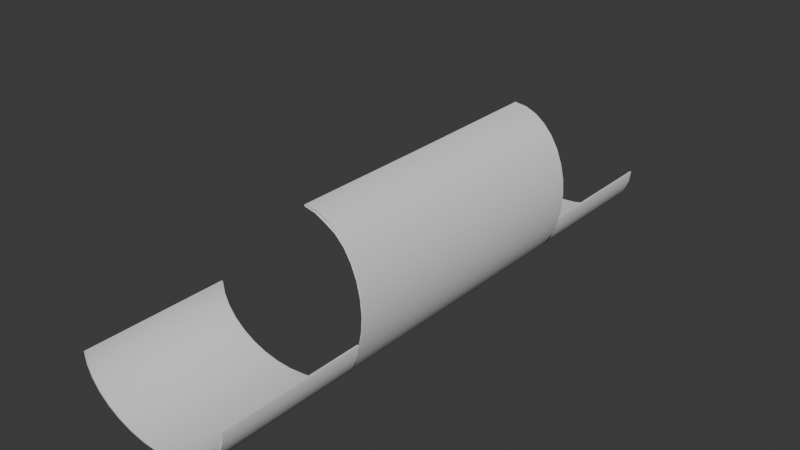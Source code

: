 # Source: halfpipeRotRight.blend  (saved by Blender 4.1.24; exported with 4.5.12 LTS)
import bpy
from mathutils import Matrix  # noqa: F401  (used for matrix-valued properties, if any)

bpy.ops.wm.read_factory_settings(use_empty=True)
scene = bpy.context.scene
scene.name = 'Scene'

# ---- collections
col_collection = bpy.data.collections.new('Collection'); scene.collection.children.link(col_collection)

# ---- world
world_world = bpy.data.worlds.new('World'); scene.world = world_world
world_world.use_nodes = True; world_world.node_tree.nodes.clear()
_N = world_world.node_tree.nodes; _L = world_world.node_tree.links
n0 = _N.new('ShaderNodeOutputWorld'); n0.name = 'World Output'; n0.location = (300, 300)
n1 = _N.new('ShaderNodeBackground'); n1.name = 'Background'; n1.location = (10, 300)
n1.inputs[0].default_value = (0.05088, 0.05088, 0.05088, 1.0)
_L.new(n1.outputs[0], n0.inputs[0])
n0.is_active_output = True
world_world.color = (0.05088, 0.05088, 0.05088)
world_world.use_sun_shadow = False
world_world.sun_shadow_jitter_overblur = 0.0

# ---- meshes
me_cylinder = bpy.data.meshes.new('Cylinder')
me_cylinder.from_pydata([(1.0, 0.0, -1.0), (1.0, 0.0, 1.0), (0.9808, -0.1951, -1.0), (0.9808, -0.1951, 1.0), (0.9239, -0.3827, -1.0), (0.9239, -0.3827, 1.0), (0.8315, -0.5556, -1.0), (0.8315, -0.5556, 1.0), (0.7071, -0.7071, -1.0), (0.7071, -0.7071, 1.0), (0.5556, -0.8315, -1.0), (0.5556, -0.8315, 1.0), (0.3827, -0.9239, -1.0), (0.3827, -0.9465, 1.0), (0.1951, -0.9808, -1.0), (0.1951, -0.9808, 1.0), (0.0, -1.0, -1.0), (0.9808, 0.004776, -1.0), (0.0, -1.0, 1.0), (0.9808, 0.004776, 1.0), (-0.1951, -0.9808, -1.0), (0.9619, -0.1864, -1.0), (0.9619, -0.1864, 1.0), (-0.1951, -0.9808, 1.0), (-0.3827, -0.9239, -1.0), (0.9061, -0.3703, -1.0), (0.9061, -0.3703, 1.0), (-0.3827, -0.9239, 1.0), (0.8155, -0.5397, -1.0), (-0.5556, -0.8315, -1.0), (-0.5556, -0.8315, 1.0), (0.8155, -0.5397, 1.0), (-0.7071, -0.7071, -1.0), (0.6935, -0.6882, -1.0), (-0.7071, -0.7071, 1.0), (0.6935, -0.6882, 1.0), (0.5449, -0.8101, -1.0), (-0.8315, -0.5556, -1.0), (0.5449, -0.8101, 1.0), (-0.8315, -0.5556, 1.0), (-0.9239, -0.3827, -1.0), (0.3753, -0.9006, -1.0), (-0.9239, -0.3827, 1.0), (0.3753, -0.9233, 1.0), (-0.9808, -0.1951, -1.0), (0.1913, -0.9564, -1.0), (-0.9808, -0.1951, 1.0), (0.1913, -0.9564, 1.0), (-1.0, 0.0, -1.0), (0.0, -0.9752, -1.0), (0.0, -0.9752, 1.0), (-1.0, 0.0, 1.0), (-0.1913, -0.9564, -1.0), (0.9992, 0.008225, 1.0), (0.9992, 0.008225, -1.0), (-0.1913, -0.9564, 1.0), (-0.3753, -0.9006, -1.0), (-0.9992, 0.008225, 1.0), (-0.9992, 0.008225, -1.0), (-0.3753, -0.9006, 1.0), (-0.5449, -0.8101, -1.0), (-0.5449, -0.8101, 1.0), (-0.6935, -0.6882, -1.0), (-0.6935, -0.6882, 1.0), (-0.8155, -0.5397, -1.0), (-0.8155, -0.5397, 1.0), (-0.9061, -0.3703, -1.0), (-0.9061, -0.3703, 1.0), (-0.9619, -0.1864, -1.0), (-0.9619, -0.1864, 1.0), (-0.9808, 0.004776, -1.0), (-0.9808, 0.004776, 1.0), (-0.9804, 0.008225, -1.0), (0.9804, 0.008225, -1.0), (-0.9804, 0.008225, 1.0), (0.9804, 0.008225, 1.0), (1.0, 0.0, 0.5), (0.9808, 0.004776, 0.5), (0.9808, -0.1951, 0.5), (0.9239, -0.3827, 0.5), (-0.3827, -0.9239, 0.5), (0.8315, -0.5556, 0.5), (0.1913, -0.9564, 0.5), (-0.8155, -0.5397, 0.5), (-0.9061, -0.3703, 0.5), (-0.1951, -0.9808, 0.5), (0.7071, -0.7071, 0.5), (-0.9239, -0.3827, 0.5), (-0.9808, -0.1951, 0.5), (-0.9619, -0.1864, 0.5), (0.9619, -0.1864, 0.5), (0.8155, -0.5397, 0.5), (0.9061, -0.3703, 0.5), (-0.5556, -0.8315, 0.5), (-1.0, 0.0, 0.5), (0.0, -0.9752, 0.5), (0.5556, -0.8315, 0.5), (-0.9808, 0.004776, 0.5), (-0.1913, -0.9564, 0.5), (0.3827, -0.9465, 0.5), (-0.7071, -0.7071, 0.5), (0.3753, -0.9233, 0.5), (-0.9804, 0.008225, 0.5), (0.6935, -0.6882, 0.5), (0.1951, -0.9808, 0.5), (0.9804, 0.008225, 0.5), (0.0, -1.0, 0.5), (-0.5449, -0.8101, 0.5), (0.5449, -0.8185, 0.5), (-0.3753, -0.9006, 0.5), (-0.8315, -0.5556, 0.5), (-0.6935, -0.6882, 0.5), (0.9992, 0.008225, 0.5), (-0.9992, 0.008225, 0.5), (0.9992, 0.008225, -0.5), (-0.9992, 0.008225, -0.5), (1.0, 0.0, -0.5), (0.9808, 0.004776, -0.5), (0.9808, -0.1951, -0.5), (0.9239, -0.3827, -0.5), (-0.3827, -0.9239, -0.5), (0.8315, -0.5556, -0.5), (0.1913, -0.9564, -0.5), (-0.8155, -0.5397, -0.5), (-0.9061, -0.3703, -0.5), (-0.1951, -0.9808, -0.5), (0.7071, -0.7071, -0.5), (-0.9239, -0.3827, -0.5), (-0.9808, -0.1951, -0.5), (-0.9619, -0.1864, -0.5), (0.9619, -0.1864, -0.5), (0.8155, -0.5397, -0.5), (0.9061, -0.3703, -0.5), (-0.5556, -0.8315, -0.5), (-1.0, 0.0, -0.5), (0.0, -0.9752, -0.5), (0.5556, -0.8242, -0.5), (-0.9808, 0.004776, -0.5), (-0.1913, -0.9564, -0.5), (0.3827, -0.9239, -0.5), (-0.7071, -0.7071, -0.5), (0.3753, -0.9006, -0.5), (-0.9804, 0.008225, -0.5), (0.6935, -0.6882, -0.5), (0.1951, -0.9808, -0.5), (0.9804, 0.008225, -0.5), (0.0, -1.0, -0.5), (-0.5449, -0.8101, -0.5), (0.5449, -0.8101, -0.5), (-0.3753, -0.9006, -0.5), (-0.8315, -0.5556, -0.5), (-0.6935, -0.6882, -0.5), (0.3337, 1.868, -1.633e-08), (0.3304, 1.841, -1.606e-08), (0.4742, 1.843, -1.782e-08), (0.6096, 1.765, -1.878e-08), (1.01, -0.04643, -7.674e-09), (0.7348, 1.638, -1.918e-08), (1.028, 0.7517, -1.494e-08), (0.737, -0.6512, 9.72e-10), (0.6158, -0.7786, 3.566e-09), (1.049, 0.2148, -1.045e-08), (0.8448, 1.467, -1.901e-08), (0.6249, -0.8031, 3.671e-09), (0.4904, -0.8838, 6.018e-09), (0.484, -0.8577, 5.863e-09), (0.4681, 1.816, -1.751e-08), (0.7235, 1.616, -1.885e-08), (0.6009, 1.74, -1.845e-08), (0.9447, -0.2875, -4.758e-09), (0.3503, -0.9121, 7.97e-09), (1.044, 0.4859, -1.278e-08), (0.9355, 1.257, -1.826e-08), (0.3467, -0.8854, 7.779e-09), (1.032, 0.2198, -1.029e-08), (1.003, 1.017, -1.698e-08), (0.8565, -0.4992, -1.822e-09), (0.9868, 1.007, -1.668e-08), (0.3442, -0.885, 7.804e-09), (0.3278, 1.867, -1.625e-08), (0.8313, 1.447, -1.867e-08), (1.046, 0.7571, -1.52e-08), (0.328, 1.841, -1.602e-08), (1.061, 0.4861, -1.299e-08), (0.9293, -0.2728, -4.7e-09), (0.9202, 1.242, -1.794e-08), (0.993, -0.0364, -7.557e-09), (0.3443, -0.9111, 8.033e-09), (0.7485, -0.6733, 1.025e-09), (0.8428, -0.4804, -1.82e-09), (0.3337, 1.868, 0.5), (0.3304, 1.841, 0.5), (0.4742, 1.843, 0.5), (0.6096, 1.765, 0.5), (1.01, -0.04643, 0.5), (0.7348, 1.638, 0.5), (1.028, 0.7517, 0.5), (0.737, -0.6512, 0.5), (0.6158, -0.7786, 0.5), (1.049, 0.2148, 0.5), (0.8448, 1.467, 0.5), (0.6249, -0.8031, 0.5), (0.4904, -0.8838, 0.5), (0.484, -0.8577, 0.5), (0.4681, 1.799, 0.5), (0.7235, 1.602, 0.5), (0.6008, 1.705, 0.5), (0.9447, -0.2875, 0.5), (0.3503, -0.9522, 0.5), (1.044, 0.4859, 0.5), (0.9355, 1.257, 0.5), (0.3467, -0.9256, 0.5), (1.032, 0.2198, 0.5), (1.003, 1.017, 0.5), (0.8565, -0.4992, 0.5), (0.9868, 1.007, 0.5), (0.3442, -0.9251, 0.5), (0.8313, 1.447, 0.5), (1.046, 0.7571, 0.5), (0.328, 1.849, 0.5), (1.061, 0.4861, 0.5), (0.9293, -0.2728, 0.5), (0.9202, 1.242, 0.5), (0.993, -0.0364, 0.5), (0.7485, -0.6733, 0.5), (0.8428, -0.4804, 0.5), (0.3278, 1.867, 0.5), (0.3443, -0.9512, 0.5), (0.3225, 1.875, -0.5002), (0.3443, -0.9111, -0.5), (0.3337, 1.868, -0.5), (0.3252, 1.849, -0.5002), (0.4742, 1.843, -0.5), (0.6096, 1.765, -0.5), (1.01, -0.04643, -0.5), (0.7348, 1.638, -0.5), (1.028, 0.7517, -0.5), (0.737, -0.6512, -0.5), (0.6158, -0.7786, -0.5), (1.049, 0.2148, -0.5), (0.8448, 1.467, -0.5), (0.6249, -0.8031, -0.5), (0.4904, -0.8838, -0.5), (0.484, -0.8577, -0.5), (0.4637, 1.798, -0.502), (0.7235, 1.596, -0.5), (0.6008, 1.705, -0.5), (0.9447, -0.2875, -0.5), (0.3503, -0.9347, -0.5), (1.044, 0.4859, -0.5), (0.9355, 1.257, -0.5), (0.3467, -0.9081, -0.5), (1.032, 0.2198, -0.5), (1.003, 1.017, -0.5), (0.8565, -0.4992, -0.5), (0.9868, 1.007, -0.5), (0.3442, -0.9114, -0.5), (0.8313, 1.447, -0.5), (1.046, 0.7571, -0.5), (0.3227, 1.848, -0.5002), (1.061, 0.4861, -0.5), (0.9293, -0.2728, -0.5), (0.9202, 1.242, -0.5), (0.993, -0.0364, -0.5), (0.7485, -0.6733, -0.5), (0.8428, -0.4804, -0.5)], [], [(116, 0, 54, 114), (76, 1, 3, 78), (78, 3, 5, 79), (79, 5, 7, 81), (81, 7, 9, 86), (86, 9, 11, 96), (96, 11, 13, 99), (99, 13, 15, 104), (104, 15, 18, 106), (106, 18, 23, 85), (85, 23, 27, 80), (80, 27, 30, 93), (93, 30, 34, 100), (100, 34, 39, 110), (110, 39, 42, 87), (87, 42, 46, 88), (88, 46, 51, 94), (94, 51, 57, 113), (57, 51, 46, 42, 39, 34, 30, 27, 23, 18, 15, 13, 11, 9, 7, 5, 3, 1, 53, 75, 19, 22, 26, 31, 35, 38, 43, 47, 50, 55, 59, 61, 63, 65, 67, 69, 71, 74), (73, 54, 0, 2, 4, 6, 8, 10, 12, 14, 16, 20, 24, 29, 32, 37, 40, 44, 48, 58, 72, 70, 68, 66, 64, 62, 60, 56, 52, 49, 45, 41, 36, 33, 28, 25, 21, 17), (113, 57, 74, 102), (145, 114, 54, 73), (77, 19, 75, 105), (117, 17, 21, 130), (132, 130, 21, 25), (131, 132, 25, 28), (91, 103, 35, 31), (143, 33, 36, 148), (141, 148, 36, 41), (122, 141, 41, 45), (82, 95, 50, 47), (95, 98, 55, 50), (149, 138, 52, 56), (147, 149, 56, 60), (147, 60, 62, 151), (83, 65, 63, 111), (84, 67, 65, 83), (124, 66, 68, 129), (97, 71, 69, 89), (142, 137, 70, 72), (1, 76, 112, 53), (75, 53, 112, 105), (19, 77, 90, 22), (26, 22, 90, 92), (31, 26, 92, 91), (35, 103, 108, 38), (43, 38, 108, 101), (47, 43, 101, 82), (59, 55, 98, 109), (61, 59, 109, 107), (61, 107, 111, 63), (67, 84, 89, 69), (74, 71, 97, 102), (0, 116, 118, 2), (2, 118, 119, 4), (4, 119, 121, 6), (6, 121, 126, 8), (8, 126, 136, 10), (10, 136, 139, 12), (12, 139, 144, 14), (14, 144, 146, 16), (16, 146, 125, 20), (20, 125, 120, 24), (24, 120, 133, 29), (29, 133, 140, 32), (32, 140, 150, 37), (37, 150, 127, 40), (40, 127, 128, 44), (44, 128, 134, 48), (48, 134, 115, 58), (58, 115, 142, 72), (17, 117, 145, 73), (28, 33, 143, 131), (45, 49, 135, 122), (49, 52, 138, 135), (64, 123, 151, 62), (66, 124, 123, 64), (70, 137, 129, 68), (216, 211, 173, 178), (251, 173, 165, 243), (198, 160, 165, 203), (238, 160, 159, 237), (237, 159, 189, 265), (221, 184, 189, 225), (221, 223, 186, 184), (223, 212, 174, 186), (249, 252, 174, 171), (236, 249, 171, 158), (196, 215, 177, 158), (215, 222, 185, 177), (217, 180, 185, 222), (245, 257, 180, 167), (205, 206, 168, 167), (206, 204, 166, 168), (191, 153, 166, 204), (231, 153, 182, 259), (219, 226, 179, 182), (229, 187, 178, 256), (248, 170, 187, 229), (242, 164, 170, 248), (241, 163, 164, 242), (264, 188, 163, 241), (254, 176, 188, 264), (247, 169, 176, 254), (234, 156, 169, 247), (239, 161, 156, 234), (260, 183, 161, 239), (258, 181, 183, 260), (253, 175, 181, 258), (250, 172, 175, 253), (240, 162, 172, 250), (235, 157, 162, 240), (233, 155, 157, 235), (232, 154, 155, 233), (230, 152, 154, 232), (190, 152, 179, 226), (173, 211, 203, 165), (160, 198, 197, 159), (159, 197, 225, 189), (171, 174, 212, 209), (158, 171, 209, 196), (167, 180, 217, 205), (153, 191, 219, 182), (187, 227, 216, 178), (170, 208, 227, 187), (164, 202, 208, 170), (163, 201, 202, 164), (188, 224, 201, 163), (176, 214, 224, 188), (169, 207, 214, 176), (156, 194, 207, 169), (161, 199, 194, 156), (183, 220, 199, 161), (181, 218, 220, 183), (175, 213, 218, 181), (172, 210, 213, 175), (162, 200, 210, 172), (157, 195, 200, 162), (155, 193, 195, 157), (154, 192, 193, 155), (152, 190, 192, 154), (178, 173, 251, 256), (160, 238, 243, 165), (184, 261, 265, 189), (184, 186, 263, 261), (186, 174, 252, 263), (158, 177, 255, 236), (177, 185, 262, 255), (180, 257, 262, 185), (167, 168, 246, 245), (168, 166, 244, 246), (153, 231, 244, 166), (182, 179, 228, 259), (152, 230, 228, 179)])
me_cylinder.polygons.foreach_set('use_smooth', [True] * 154)
_k = set([(0, 2), (0, 54), (1, 3), (1, 53), (2, 4), (3, 5), (4, 6), (5, 7), (6, 8), (7, 9), (8, 10), (9, 11), (10, 12), (11, 13), (12, 14), (13, 15), (14, 16), (15, 18), (16, 20), (17, 21), (17, 73), (18, 23), (19, 22), (19, 75), (20, 24), (21, 25), (22, 26), (23, 27), (24, 29), (25, 28), (26, 31), (27, 30), (28, 33), (29, 32), (30, 34), (31, 35), (32, 37), (33, 36), (34, 39), (35, 38), (36, 41), (37, 40), (38, 43), (39, 42), (40, 44), (41, 45), (42, 46), (43, 47), (44, 48), (45, 49), (46, 51), (47, 50), (48, 58), (49, 52), (50, 55), (51, 57), (52, 56), (53, 75), (53, 112), (54, 73), (54, 114), (55, 59), (56, 60), (57, 74), (57, 113), (58, 72), (58, 115), (59, 61), (60, 62), (61, 63), (62, 64), (63, 65), (64, 66), (65, 67), (66, 68), (67, 69), (68, 70), (69, 71), (70, 72), (71, 74), (72, 142), (73, 145), (74, 102), (75, 105), (178, 216), (178, 256), (179, 226), (179, 228), (182, 219), (182, 259), (187, 227), (187, 229)])
me_cylinder.attributes.new('sharp_edge', 'BOOLEAN', 'EDGE').data.foreach_set('value', [ (min(e.vertices), max(e.vertices)) in _k for e in me_cylinder.edges])
_uv = me_cylinder.uv_layers.new(name='UVMap')
_uv.uv.foreach_set('vector', [0.75, 0.625, 0.75, 0.5, 0.7513, 0.5, 0.7513, 0.625, 0.75, 0.875, 0.75, 1.0, 0.7188, 1.0, 0.7188, 0.875, 0.7188, 0.875, 0.7188, 1.0, 0.6875, 1.0, 0.6875, 0.875, 0.6875, 0.875, 0.6875, 1.0, 0.6562, 1.0, 0.6562, 0.875, 0.6562, 0.875, 0.6562, 1.0, 0.625, 1.0, 0.625, 0.875, 0.625, 0.875, 0.625, 1.0, 0.5938, 1.0, 0.5938, 0.875, 0.5938, 0.875, 0.5938, 1.0, 0.5625, 1.0, 0.5625, 0.875, 0.5625, 0.875, 0.5625, 1.0, 0.5312, 1.0, 0.5312, 0.875, 0.5312, 0.875, 0.5312, 1.0, 0.5, 1.0, 0.5, 0.875, 0.5, 0.875, 0.5, 1.0, 0.4688, 1.0, 0.4688, 0.875, 0.4688, 0.875, 0.4688, 1.0, 0.4375, 1.0, 0.4375, 0.875, 0.4375, 0.875, 0.4375, 1.0, 0.4062, 1.0, 0.4062, 0.875, 0.4062, 0.875, 0.4062, 1.0, 0.375, 1.0, 0.375, 0.875, 0.375, 0.875, 0.375, 1.0, 0.3438, 1.0, 0.3438, 0.875, 0.3438, 0.875, 0.3438, 1.0, 0.3125, 1.0, 0.3125, 0.875, 0.3125, 0.875, 0.3125, 1.0, 0.2812, 1.0, 0.2812, 0.875, 0.2812, 0.875, 0.2812, 1.0, 0.25, 1.0, 0.25, 0.875, 0.25, 0.875, 0.25, 1.0, 0.2487, 1.0, 0.2487, 0.875, 0.01019, 0.252, 0.01, 0.25, 0.01461, 0.2032, 0.02827, 0.1582, 0.05045, 0.1167, 0.08029, 0.08029, 0.1167, 0.05045, 0.1582, 0.02827, 0.2032, 0.01461, 0.25, 0.01, 0.2968, 0.01461, 0.3418, 0.02827, 0.3833, 0.05045, 0.4197, 0.08029, 0.4496, 0.1167, 0.4717, 0.1582, 0.4854, 0.2032, 0.49, 0.25, 0.4898, 0.252, 0.4853, 0.252, 0.4854, 0.2511, 0.4809, 0.2053, 0.4675, 0.1611, 0.4457, 0.1205, 0.4164, 0.08483, 0.3808, 0.05558, 0.3401, 0.03385, 0.2959, 0.02047, 0.25, 0.01595, 0.2041, 0.02047, 0.1599, 0.03385, 0.1192, 0.05558, 0.08356, 0.08483, 0.05428, 0.1205, 0.03253, 0.1611, 0.01914, 0.2053, 0.01462, 0.2511, 0.0147, 0.252, 0.9853, 0.252, 0.9898, 0.252, 0.99, 0.25, 0.9854, 0.2032, 0.9717, 0.1582, 0.9496, 0.1167, 0.9197, 0.08029, 0.8833, 0.05045, 0.8418, 0.02827, 0.7968, 0.01461, 0.75, 0.01, 0.7032, 0.01461, 0.6582, 0.02827, 0.6167, 0.05045, 0.5803, 0.08029, 0.5504, 0.1167, 0.5283, 0.1582, 0.5146, 0.2032, 0.51, 0.25, 0.5102, 0.252, 0.5147, 0.252, 0.5146, 0.2511, 0.5191, 0.2053, 0.5325, 0.1611, 0.5543, 0.1205, 0.5836, 0.08483, 0.6192, 0.05558, 0.6599, 0.03385, 0.7041, 0.02047, 0.75, 0.01595, 0.7959, 0.02047, 0.8401, 0.03385, 0.8808, 0.05558, 0.9164, 0.08483, 0.9457, 0.1205, 0.9675, 0.1611, 0.9809, 0.2053, 0.9854, 0.2511, 0.1402, 0.5, 0.1402, 0.5, 0.1422, 0.5, 0.1422, 0.5, 0.3578, 0.5, 0.3598, 0.5, 0.3598, 0.5, 0.3578, 0.5, 0.75, 0.875, 0.75, 1.0, 0.7506, 1.0, 0.7506, 0.875, 0.75, 0.625, 0.75, 0.5, 0.7188, 0.5, 0.7188, 0.625, 0.6875, 0.625, 0.7188, 0.625, 0.7188, 0.5, 0.6875, 0.5, 0.6562, 0.625, 0.6875, 0.625, 0.6875, 0.5, 0.6562, 0.5, 0.6562, 0.875, 0.625, 0.875, 0.625, 1.0, 0.6562, 1.0, 0.625, 0.625, 0.625, 0.5, 0.5938, 0.5, 0.5938, 0.625, 0.5625, 0.625, 0.5938, 0.625, 0.5938, 0.5, 0.5625, 0.5, 0.5312, 0.625, 0.5625, 0.625, 0.5625, 0.5, 0.5312, 0.5, 0.5312, 0.875, 0.5, 0.875, 0.5, 1.0, 0.5312, 1.0, 0.5, 0.875, 0.4688, 0.875, 0.4688, 1.0, 0.5, 1.0, 0.4375, 0.625, 0.4688, 0.625, 0.4688, 0.5, 0.4375, 0.5, 0.4062, 0.625, 0.4375, 0.625, 0.4375, 0.5, 0.4062, 0.5, 0.4062, 0.625, 0.4062, 0.5, 0.375, 0.5, 0.375, 0.625, 0.3438, 0.875, 0.3438, 1.0, 0.375, 1.0, 0.375, 0.875, 0.3125, 0.875, 0.3125, 1.0, 0.3438, 1.0, 0.3438, 0.875, 0.3125, 0.625, 0.3125, 0.5, 0.2812, 0.5, 0.2812, 0.625, 0.25, 0.875, 0.25, 1.0, 0.2812, 1.0, 0.2812, 0.875, 0.2494, 0.625, 0.25, 0.625, 0.25, 0.5, 0.2494, 0.5, 0.75, 1.0, 0.75, 0.875, 0.7513, 0.875, 0.7513, 1.0, 0.3578, 0.5, 0.3598, 0.5, 0.3598, 0.5, 0.3578, 0.5, 0.75, 1.0, 0.75, 0.875, 0.7188, 0.875, 0.7188, 1.0, 0.6875, 1.0, 0.7188, 1.0, 0.7188, 0.875, 0.6875, 0.875, 0.6562, 1.0, 0.6875, 1.0, 0.6875, 0.875, 0.6562, 0.875, 0.625, 1.0, 0.625, 0.875, 0.5938, 0.875, 0.5938, 1.0, 0.5625, 1.0, 0.5938, 1.0, 0.5938, 0.875, 0.5625, 0.875, 0.5312, 1.0, 0.5625, 1.0, 0.5625, 0.875, 0.5312, 0.875, 0.4375, 1.0, 0.4688, 1.0, 0.4688, 0.875, 0.4375, 0.875, 0.4062, 1.0, 0.4375, 1.0, 0.4375, 0.875, 0.4062, 0.875, 0.4062, 1.0, 0.4062, 0.875, 0.375, 0.875, 0.375, 1.0, 0.3125, 1.0, 0.3125, 0.875, 0.2812, 0.875, 0.2812, 1.0, 0.2494, 1.0, 0.25, 1.0, 0.25, 0.875, 0.2494, 0.875, 0.75, 0.5, 0.75, 0.625, 0.7188, 0.625, 0.7188, 0.5, 0.7188, 0.5, 0.7188, 0.625, 0.6875, 0.625, 0.6875, 0.5, 0.6875, 0.5, 0.6875, 0.625, 0.6562, 0.625, 0.6562, 0.5, 0.6562, 0.5, 0.6562, 0.625, 0.625, 0.625, 0.625, 0.5, 0.625, 0.5, 0.625, 0.625, 0.5938, 0.625, 0.5938, 0.5, 0.5938, 0.5, 0.5938, 0.625, 0.5625, 0.625, 0.5625, 0.5, 0.5625, 0.5, 0.5625, 0.625, 0.5312, 0.625, 0.5312, 0.5, 0.5312, 0.5, 0.5312, 0.625, 0.5, 0.625, 0.5, 0.5, 0.5, 0.5, 0.5, 0.625, 0.4688, 0.625, 0.4688, 0.5, 0.4688, 0.5, 0.4688, 0.625, 0.4375, 0.625, 0.4375, 0.5, 0.4375, 0.5, 0.4375, 0.625, 0.4062, 0.625, 0.4062, 0.5, 0.4062, 0.5, 0.4062, 0.625, 0.375, 0.625, 0.375, 0.5, 0.375, 0.5, 0.375, 0.625, 0.3438, 0.625, 0.3438, 0.5, 0.3438, 0.5, 0.3438, 0.625, 0.3125, 0.625, 0.3125, 0.5, 0.3125, 0.5, 0.3125, 0.625, 0.2812, 0.625, 0.2812, 0.5, 0.2812, 0.5, 0.2812, 0.625, 0.25, 0.625, 0.25, 0.5, 0.25, 0.5, 0.25, 0.625, 0.2487, 0.625, 0.2487, 0.5, 0.1402, 0.5, 0.1402, 0.5, 0.1422, 0.5, 0.1422, 0.5, 0.75, 0.5, 0.75, 0.625, 0.7506, 0.625, 0.7506, 0.5, 0.6562, 0.5, 0.625, 0.5, 0.625, 0.625, 0.6562, 0.625, 0.5312, 0.5, 0.5, 0.5, 0.5, 0.625, 0.5312, 0.625, 0.5, 0.5, 0.4688, 0.5, 0.4688, 0.625, 0.5, 0.625, 0.3438, 0.5, 0.3438, 0.625, 0.375, 0.625, 0.375, 0.5, 0.3125, 0.5, 0.3125, 0.625, 0.3438, 0.625, 0.3438, 0.5, 0.25, 0.5, 0.25, 0.625, 0.2812, 0.625, 0.2812, 0.5, 0.2494, 0.875, 0.25, 0.875, 0.25, 0.75, 0.2494, 0.75, 0.25, 0.625, 0.25, 0.75, 0.2812, 0.75, 0.2812, 0.625, 0.3125, 0.875, 0.3125, 0.75, 0.2812, 0.75, 0.2812, 0.875, 0.3125, 0.625, 0.3125, 0.75, 0.3438, 0.75, 0.3438, 0.625, 0.3438, 0.625, 0.3438, 0.75, 0.375, 0.75, 0.375, 0.625, 0.4062, 0.875, 0.4062, 0.75, 0.375, 0.75, 0.375, 0.875, 0.4062, 0.875, 0.4375, 0.875, 0.4375, 0.75, 0.4062, 0.75, 0.4375, 0.875, 0.4688, 0.875, 0.4688, 0.75, 0.4375, 0.75, 0.5, 0.625, 0.4688, 0.625, 0.4688, 0.75, 0.5, 0.75, 0.5312, 0.625, 0.5, 0.625, 0.5, 0.75, 0.5312, 0.75, 0.5312, 0.875, 0.5625, 0.875, 0.5625, 0.75, 0.5312, 0.75, 0.5625, 0.875, 0.5938, 0.875, 0.5938, 0.75, 0.5625, 0.75, 0.625, 0.875, 0.625, 0.75, 0.5938, 0.75, 0.5938, 0.875, 0.6562, 0.625, 0.625, 0.625, 0.625, 0.75, 0.6562, 0.75, 0.6562, 0.875, 0.6875, 0.875, 0.6875, 0.75, 0.6562, 0.75, 0.6875, 0.875, 0.7188, 0.875, 0.7188, 0.75, 0.6875, 0.75, 0.75, 0.875, 0.75, 0.75, 0.7188, 0.75, 0.7188, 0.875, 0.75, 0.625, 0.75, 0.75, 0.7506, 0.75, 0.7506, 0.625, 0.3578, 0.5, 0.3598, 0.5, 0.3598, 0.5, 0.3578, 0.5, 0.1402, 0.5, 0.1402, 0.5, 0.1422, 0.5, 0.1422, 0.5, 0.25, 0.625, 0.25, 0.75, 0.2487, 0.75, 0.2487, 0.625, 0.2812, 0.625, 0.2812, 0.75, 0.25, 0.75, 0.25, 0.625, 0.3125, 0.625, 0.3125, 0.75, 0.2812, 0.75, 0.2812, 0.625, 0.3438, 0.625, 0.3438, 0.75, 0.3125, 0.75, 0.3125, 0.625, 0.375, 0.625, 0.375, 0.75, 0.3438, 0.75, 0.3438, 0.625, 0.4062, 0.625, 0.4062, 0.75, 0.375, 0.75, 0.375, 0.625, 0.4375, 0.625, 0.4375, 0.75, 0.4062, 0.75, 0.4062, 0.625, 0.4688, 0.625, 0.4688, 0.75, 0.4375, 0.75, 0.4375, 0.625, 0.5, 0.625, 0.5, 0.75, 0.4688, 0.75, 0.4688, 0.625, 0.5312, 0.625, 0.5312, 0.75, 0.5, 0.75, 0.5, 0.625, 0.5625, 0.625, 0.5625, 0.75, 0.5312, 0.75, 0.5312, 0.625, 0.5938, 0.625, 0.5938, 0.75, 0.5625, 0.75, 0.5625, 0.625, 0.625, 0.625, 0.625, 0.75, 0.5938, 0.75, 0.5938, 0.625, 0.6562, 0.625, 0.6562, 0.75, 0.625, 0.75, 0.625, 0.625, 0.6875, 0.625, 0.6875, 0.75, 0.6562, 0.75, 0.6562, 0.625, 0.7188, 0.625, 0.7188, 0.75, 0.6875, 0.75, 0.6875, 0.625, 0.75, 0.625, 0.75, 0.75, 0.7188, 0.75, 0.7188, 0.625, 0.75, 0.875, 0.75, 0.75, 0.7513, 0.75, 0.7513, 0.875, 0.25, 0.75, 0.25, 0.875, 0.2812, 0.875, 0.2812, 0.75, 0.3125, 0.75, 0.3125, 0.875, 0.3438, 0.875, 0.3438, 0.75, 0.3438, 0.75, 0.3438, 0.875, 0.375, 0.875, 0.375, 0.75, 0.5, 0.75, 0.4688, 0.75, 0.4688, 0.875, 0.5, 0.875, 0.5312, 0.75, 0.5, 0.75, 0.5, 0.875, 0.5312, 0.875, 0.6562, 0.75, 0.625, 0.75, 0.625, 0.875, 0.6562, 0.875, 0.75, 0.75, 0.75, 0.875, 0.7506, 0.875, 0.7506, 0.75, 0.1402, 0.5, 0.1402, 0.5, 0.1422, 0.5, 0.1422, 0.5, 0.25, 0.75, 0.25, 0.875, 0.2487, 0.875, 0.2487, 0.75, 0.2812, 0.75, 0.2812, 0.875, 0.25, 0.875, 0.25, 0.75, 0.3125, 0.75, 0.3125, 0.875, 0.2812, 0.875, 0.2812, 0.75, 0.3438, 0.75, 0.3438, 0.875, 0.3125, 0.875, 0.3125, 0.75, 0.375, 0.75, 0.375, 0.875, 0.3438, 0.875, 0.3438, 0.75, 0.4062, 0.75, 0.4062, 0.875, 0.375, 0.875, 0.375, 0.75, 0.4375, 0.75, 0.4375, 0.875, 0.4062, 0.875, 0.4062, 0.75, 0.4688, 0.75, 0.4688, 0.875, 0.4375, 0.875, 0.4375, 0.75, 0.5, 0.75, 0.5, 0.875, 0.4688, 0.875, 0.4688, 0.75, 0.5312, 0.75, 0.5312, 0.875, 0.5, 0.875, 0.5, 0.75, 0.5625, 0.75, 0.5625, 0.875, 0.5312, 0.875, 0.5312, 0.75, 0.5938, 0.75, 0.5938, 0.875, 0.5625, 0.875, 0.5625, 0.75, 0.625, 0.75, 0.625, 0.875, 0.5938, 0.875, 0.5938, 0.75, 0.6562, 0.75, 0.6562, 0.875, 0.625, 0.875, 0.625, 0.75, 0.6875, 0.75, 0.6875, 0.875, 0.6562, 0.875, 0.6562, 0.75, 0.7188, 0.75, 0.7188, 0.875, 0.6875, 0.875, 0.6875, 0.75, 0.75, 0.75, 0.75, 0.875, 0.7188, 0.875, 0.7188, 0.75, 0.2494, 0.75, 0.25, 0.75, 0.25, 0.625, 0.2494, 0.625, 0.3125, 0.75, 0.3125, 0.625, 0.2812, 0.625, 0.2812, 0.75, 0.4062, 0.75, 0.4062, 0.625, 0.375, 0.625, 0.375, 0.75, 0.4062, 0.75, 0.4375, 0.75, 0.4375, 0.625, 0.4062, 0.625, 0.4375, 0.75, 0.4688, 0.75, 0.4688, 0.625, 0.4375, 0.625, 0.5312, 0.75, 0.5625, 0.75, 0.5625, 0.625, 0.5312, 0.625, 0.5625, 0.75, 0.5938, 0.75, 0.5938, 0.625, 0.5625, 0.625, 0.625, 0.75, 0.625, 0.625, 0.5938, 0.625, 0.5938, 0.75, 0.6562, 0.75, 0.6875, 0.75, 0.6875, 0.625, 0.6562, 0.625, 0.6875, 0.75, 0.7188, 0.75, 0.7188, 0.625, 0.6875, 0.625, 0.75, 0.75, 0.75, 0.625, 0.7188, 0.625, 0.7188, 0.75, 0.3578, 0.5, 0.3598, 0.5, 0.3598, 0.5, 0.3578, 0.5, 0.75, 0.75, 0.75, 0.625, 0.7513, 0.625, 0.7513, 0.75])
me_cylinder.update()

# ---- objects
ob_cylinder = bpy.data.objects.new('Cylinder', me_cylinder)

# ---- transforms, parenting, visibility, modifiers, constraints
ob_cylinder.location = (0.0, 0.0, 10.17)
ob_cylinder.rotation_euler = (1.571, 0.0, 0.0)
ob_cylinder.scale = (13.9, 10.0, 50.0)

# ---- collection membership
col_collection.objects.link(ob_cylinder)

# ---- scene / render settings (as saved in the file)
scene.frame_start = 1; scene.frame_end = 250; scene.frame_set(1)
scene.render.engine = 'BLENDER_EEVEE_NEXT'
scene.cycles.sampling_pattern = 'TABULATED_SOBOL'
scene.eevee.ray_tracing_options.trace_max_roughness = 0.0
bpy.context.view_layer.update()

# ---- added for rendering (the .blend has no active camera and no usable light): camera, sun
cam_auto = bpy.data.cameras.new('AutoCamera')
cam_auto.lens = 50.0
cam_auto.sensor_width = 36.0
cam_auto.clip_end = 1752.41
ob_auto_camera = bpy.data.objects.new('AutoCamera', cam_auto)
scene.collection.objects.link(ob_auto_camera)
ob_auto_camera.location = (100.279, -119.823, 94.4241)
ob_auto_camera.rotation_euler = (1.09748, -7.21219e-08, 0.694738)
scene.camera = ob_auto_camera
light_auto_sun = bpy.data.lights.new('AutoSun', 'SUN')
light_auto_sun.energy = 3.0
light_auto_sun.angle = 0.0523599
ob_auto_sun = bpy.data.objects.new('AutoSun', light_auto_sun)
scene.collection.objects.link(ob_auto_sun)
ob_auto_sun.rotation_euler = (0.872665, 0.174533, 0.523599)
bpy.context.view_layer.update()
